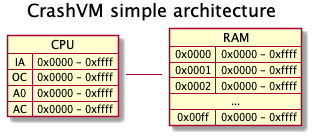

The diagram above was rendered by PlantUML. Its source (embedded in the PNG):
@startuml simple_architecture
title CrashVM simple architecture

map CPU {
}
map RAM {
}

CPU - RAM

CPU : IA => 0x0000 - 0xffff
CPU : OC => 0x0000 - 0xffff
CPU : A0 => 0x0000 - 0xffff
CPU : AC => 0x0000 - 0xffff

RAM : 0x0000 => 0x0000 - 0xffff
RAM : 0x0001 => 0x0000 - 0xffff
RAM : 0x0002 => 0x0000 - 0xffff
RAM : ... *->
RAM : 0x00ff => 0x0000 - 0xffff

@enduml